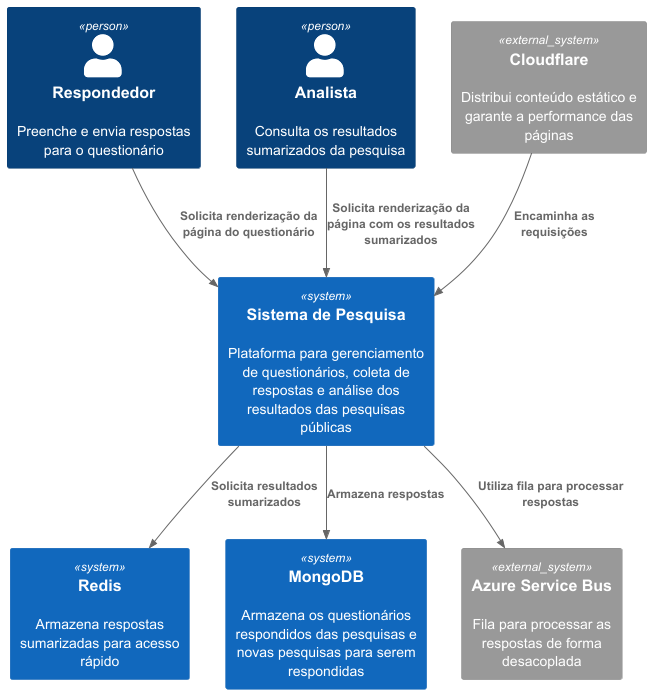

The diagram above was rendered by PlantUML. Its source (embedded in the PNG):
@startuml
!include https://raw.githubusercontent.com/plantuml-stdlib/C4-PlantUML/master/C4_Context.puml

Person(responder, "Respondedor", "Preenche e envia respostas para o questionário")
Person(analyst, "Analista", "Consulta os resultados sumarizados da pesquisa")
System(system, "Sistema de Pesquisa", "Plataforma para gerenciamento de questionários, coleta de respostas e análise dos resultados das pesquisas públicas")

System_Ext(cdn, "Cloudflare", "Distribui conteúdo estático e garante a performance das páginas")
System(redis, "Redis", "Armazena respostas sumarizadas para acesso rápido")
System(mongodb, "MongoDB", "Armazena os questionários respondidos das pesquisas e novas pesquisas para serem respondidas")
System_Ext(servicebus, "Azure Service Bus", "Fila para processar as respostas de forma desacoplada")

Rel(responder, system, "Solicita renderização da página do questionário")
Rel(analyst, system, "Solicita renderização da página com os resultados sumarizados")
Rel(cdn, system, "Encaminha as requisições")
Rel(system, redis, "Solicita resultados sumarizados")
Rel(system, mongodb, "Armazena respostas")
Rel(system, servicebus, "Utiliza fila para processar respostas")

@enduml